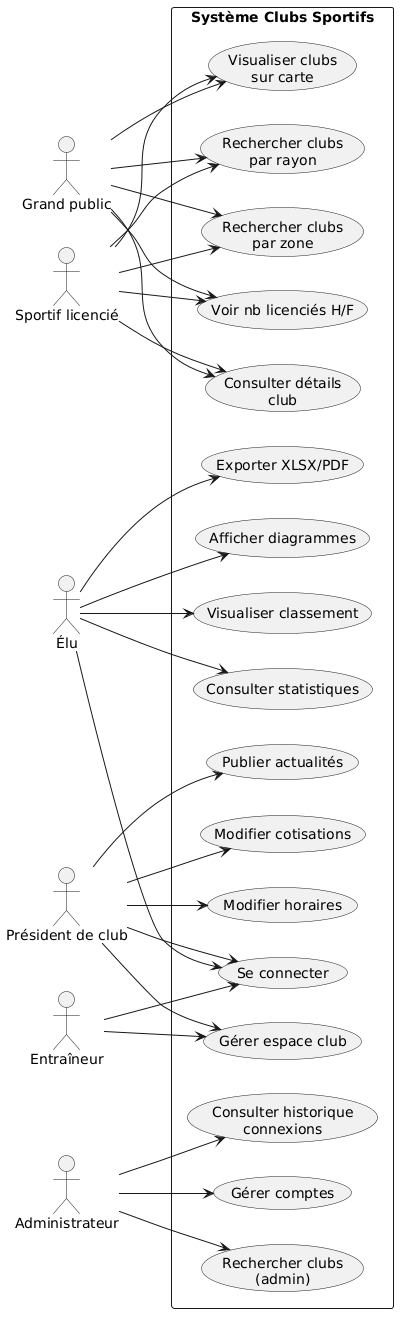

The diagram above was rendered by PlantUML. Its source (embedded in the PNG):
@startuml
left to right direction

actor "Grand public" as Public
actor "Sportif licencié" as Sportif
actor "Élu" as Elu
actor "Président de club" as President
actor "Entraîneur" as Coach
actor "Administrateur" as Admin

rectangle "Système Clubs Sportifs" {
  usecase "Rechercher clubs\npar zone" as UC1
  usecase "Rechercher clubs\npar rayon" as UC2
  usecase "Visualiser clubs\nsur carte" as UC3
  usecase "Consulter détails\nclub" as UC4
  usecase "Voir nb licenciés H/F" as UC5

  usecase "Se connecter" as UC6
  usecase "Consulter statistiques" as UC7
  usecase "Visualiser classement" as UC8
  usecase "Afficher diagrammes" as UC9
  usecase "Exporter XLSX/PDF" as UC10

  usecase "Gérer espace club" as UC11
  usecase "Publier actualités" as UC12
  usecase "Modifier horaires" as UC13
  usecase "Modifier cotisations" as UC14

  usecase "Gérer comptes" as UC15
  usecase "Consulter historique\nconnexions" as UC16
  usecase "Rechercher clubs\n(admin)" as UC17
}

Public --> UC1
Public --> UC2
Public --> UC3
Public --> UC4
Public --> UC5

Sportif --> UC1
Sportif --> UC2
Sportif --> UC3
Sportif --> UC4
Sportif --> UC5

Elu --> UC6
Elu --> UC7
Elu --> UC8
Elu --> UC9
Elu --> UC10

President --> UC6
President --> UC11
President --> UC12
President --> UC13
President --> UC14

Coach --> UC6
Coach --> UC11

Admin --> UC15
Admin --> UC16
Admin --> UC17
@enduml